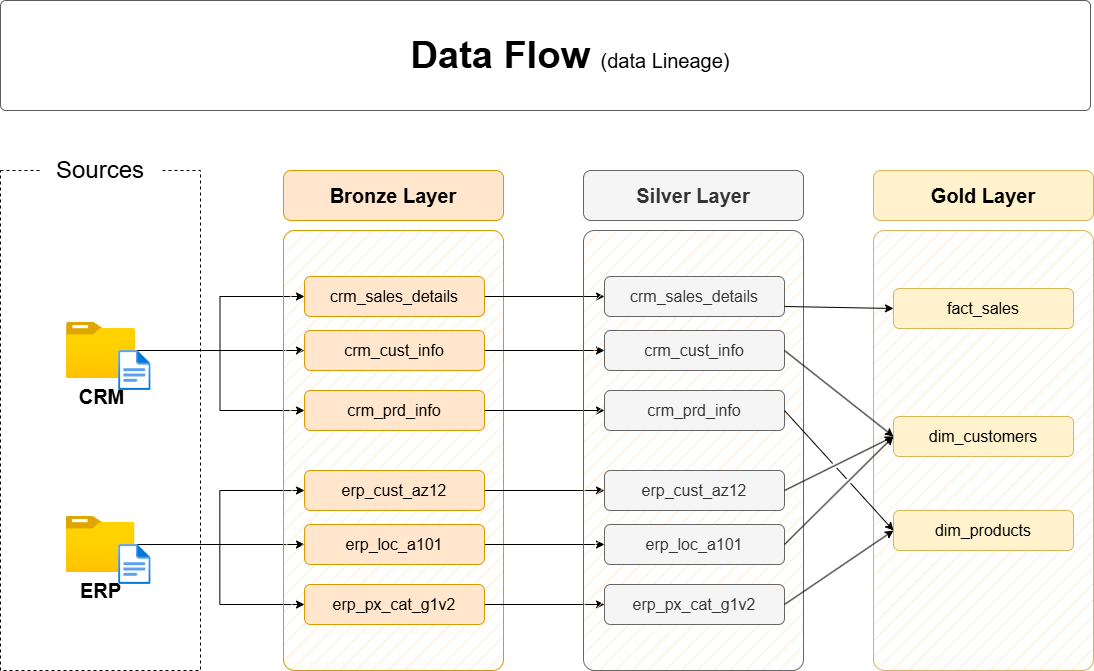

The diagram above was exported from draw.io. Its source (the exported page's mxGraphModel, read from the mxfile embedded in the PNG):
<mxGraphModel dx="1713" dy="1093" grid="1" gridSize="10" guides="1" tooltips="1" connect="1" arrows="1" fold="1" page="1" pageScale="1" pageWidth="1920" pageHeight="1200" math="0" shadow="0">
  <root>
    <mxCell id="PmAsDYt7ePFWswJWPdAt-0" />
    <mxCell id="PmAsDYt7ePFWswJWPdAt-1" parent="PmAsDYt7ePFWswJWPdAt-0" />
    <mxCell id="n8bJTZ1ovyGtcUzWuUE2-2" value="" style="rounded=0;whiteSpace=wrap;html=1;fillColor=none;dashed=1;" parent="PmAsDYt7ePFWswJWPdAt-1" vertex="1">
      <mxGeometry x="390" y="280" width="200" height="500" as="geometry" />
    </mxCell>
    <mxCell id="n8bJTZ1ovyGtcUzWuUE2-3" value="&lt;font style=&quot;font-size: 24px;&quot;&gt;Sources&lt;/font&gt;" style="rounded=1;whiteSpace=wrap;html=1;strokeColor=none;" parent="PmAsDYt7ePFWswJWPdAt-1" vertex="1">
      <mxGeometry x="430" y="260" width="120" height="40" as="geometry" />
    </mxCell>
    <mxCell id="D8R9sGTT4eO_Y8YIvJOX-3" style="edgeStyle=orthogonalEdgeStyle;rounded=0;orthogonalLoop=1;jettySize=auto;html=1;entryX=0;entryY=0.5;entryDx=0;entryDy=0;" parent="PmAsDYt7ePFWswJWPdAt-1" source="4ZKNdrfmacIxx5nxEuMF-0" target="hnOc7kBfibrwKYlpnwC0-0" edge="1">
      <mxGeometry relative="1" as="geometry" />
    </mxCell>
    <mxCell id="D8R9sGTT4eO_Y8YIvJOX-4" style="edgeStyle=orthogonalEdgeStyle;rounded=0;orthogonalLoop=1;jettySize=auto;html=1;entryX=0;entryY=0.5;entryDx=0;entryDy=0;" parent="PmAsDYt7ePFWswJWPdAt-1" source="4ZKNdrfmacIxx5nxEuMF-0" target="5szykNnx05lKGsdo6Biz-0" edge="1">
      <mxGeometry relative="1" as="geometry" />
    </mxCell>
    <mxCell id="D8R9sGTT4eO_Y8YIvJOX-5" style="edgeStyle=orthogonalEdgeStyle;rounded=0;orthogonalLoop=1;jettySize=auto;html=1;entryX=0;entryY=0.5;entryDx=0;entryDy=0;" parent="PmAsDYt7ePFWswJWPdAt-1" source="4ZKNdrfmacIxx5nxEuMF-0" target="hnOc7kBfibrwKYlpnwC0-1" edge="1">
      <mxGeometry relative="1" as="geometry" />
    </mxCell>
    <mxCell id="4ZKNdrfmacIxx5nxEuMF-0" value="&lt;font style=&quot;font-size: 20px;&quot;&gt;&lt;b&gt;CRM&lt;/b&gt;&lt;/font&gt;" style="image;aspect=fixed;html=1;points=[];align=center;fontSize=12;image=img/lib/azure2/general/Folder_Blank.svg;" parent="PmAsDYt7ePFWswJWPdAt-1" vertex="1">
      <mxGeometry x="456" y="432" width="69" height="56.00000000000001" as="geometry" />
    </mxCell>
    <mxCell id="-fXMBUoAsH7tqhl6yJGk-2" style="edgeStyle=orthogonalEdgeStyle;rounded=0;orthogonalLoop=1;jettySize=auto;html=1;entryX=0;entryY=0.5;entryDx=0;entryDy=0;" parent="PmAsDYt7ePFWswJWPdAt-1" source="4ZKNdrfmacIxx5nxEuMF-4" target="D8R9sGTT4eO_Y8YIvJOX-8" edge="1">
      <mxGeometry relative="1" as="geometry" />
    </mxCell>
    <mxCell id="-fXMBUoAsH7tqhl6yJGk-3" style="edgeStyle=orthogonalEdgeStyle;rounded=0;orthogonalLoop=1;jettySize=auto;html=1;entryX=0;entryY=0.5;entryDx=0;entryDy=0;" parent="PmAsDYt7ePFWswJWPdAt-1" source="4ZKNdrfmacIxx5nxEuMF-4" target="D8R9sGTT4eO_Y8YIvJOX-6" edge="1">
      <mxGeometry relative="1" as="geometry" />
    </mxCell>
    <mxCell id="-fXMBUoAsH7tqhl6yJGk-4" style="edgeStyle=orthogonalEdgeStyle;rounded=0;orthogonalLoop=1;jettySize=auto;html=1;" parent="PmAsDYt7ePFWswJWPdAt-1" source="4ZKNdrfmacIxx5nxEuMF-4" target="D8R9sGTT4eO_Y8YIvJOX-7" edge="1">
      <mxGeometry relative="1" as="geometry" />
    </mxCell>
    <mxCell id="4ZKNdrfmacIxx5nxEuMF-4" value="&lt;font style=&quot;font-size: 20px;&quot;&gt;&lt;b&gt;ERP&lt;/b&gt;&lt;/font&gt;" style="image;aspect=fixed;html=1;points=[];align=center;fontSize=12;image=img/lib/azure2/general/Folder_Blank.svg;" parent="PmAsDYt7ePFWswJWPdAt-1" vertex="1">
      <mxGeometry x="455.5" y="626" width="69" height="56.00000000000001" as="geometry" />
    </mxCell>
    <mxCell id="4ZKNdrfmacIxx5nxEuMF-5" value="" style="rounded=1;whiteSpace=wrap;html=1;fillColor=#ffe6cc;strokeColor=#d79b00;fillStyle=hatch;arcSize=5;" parent="PmAsDYt7ePFWswJWPdAt-1" vertex="1">
      <mxGeometry x="673" y="340" width="220" height="440" as="geometry" />
    </mxCell>
    <mxCell id="4ZKNdrfmacIxx5nxEuMF-6" value="Bronze Layer" style="rounded=1;whiteSpace=wrap;html=1;fillColor=#ffe6cc;strokeColor=#d79b00;fontSize=20;fontStyle=1" parent="PmAsDYt7ePFWswJWPdAt-1" vertex="1">
      <mxGeometry x="673" y="280" width="220" height="50" as="geometry" />
    </mxCell>
    <mxCell id="-fXMBUoAsH7tqhl6yJGk-13" style="edgeStyle=orthogonalEdgeStyle;rounded=0;orthogonalLoop=1;jettySize=auto;html=1;entryX=0;entryY=0.5;entryDx=0;entryDy=0;" parent="PmAsDYt7ePFWswJWPdAt-1" source="5szykNnx05lKGsdo6Biz-0" target="-fXMBUoAsH7tqhl6yJGk-7" edge="1">
      <mxGeometry relative="1" as="geometry" />
    </mxCell>
    <mxCell id="5szykNnx05lKGsdo6Biz-0" value="crm_sales_details" style="rounded=1;whiteSpace=wrap;html=1;fillColor=#ffe6cc;strokeColor=#d79b00;fontSize=16;fontStyle=0" parent="PmAsDYt7ePFWswJWPdAt-1" vertex="1">
      <mxGeometry x="694" y="386" width="180" height="40" as="geometry" />
    </mxCell>
    <mxCell id="-fXMBUoAsH7tqhl6yJGk-14" style="edgeStyle=orthogonalEdgeStyle;rounded=0;orthogonalLoop=1;jettySize=auto;html=1;" parent="PmAsDYt7ePFWswJWPdAt-1" source="hnOc7kBfibrwKYlpnwC0-0" target="-fXMBUoAsH7tqhl6yJGk-8" edge="1">
      <mxGeometry relative="1" as="geometry" />
    </mxCell>
    <mxCell id="hnOc7kBfibrwKYlpnwC0-0" value="crm_cust_info" style="rounded=1;whiteSpace=wrap;html=1;fillColor=#ffe6cc;strokeColor=#d79b00;fontSize=16;fontStyle=0" parent="PmAsDYt7ePFWswJWPdAt-1" vertex="1">
      <mxGeometry x="694" y="440" width="180" height="40" as="geometry" />
    </mxCell>
    <mxCell id="-fXMBUoAsH7tqhl6yJGk-15" style="edgeStyle=orthogonalEdgeStyle;rounded=0;orthogonalLoop=1;jettySize=auto;html=1;entryX=0;entryY=0.5;entryDx=0;entryDy=0;" parent="PmAsDYt7ePFWswJWPdAt-1" source="hnOc7kBfibrwKYlpnwC0-1" target="-fXMBUoAsH7tqhl6yJGk-9" edge="1">
      <mxGeometry relative="1" as="geometry" />
    </mxCell>
    <mxCell id="hnOc7kBfibrwKYlpnwC0-1" value="crm_prd_info" style="rounded=1;whiteSpace=wrap;html=1;fillColor=#ffe6cc;strokeColor=#d79b00;fontSize=16;fontStyle=0" parent="PmAsDYt7ePFWswJWPdAt-1" vertex="1">
      <mxGeometry x="694" y="500" width="180" height="40" as="geometry" />
    </mxCell>
    <mxCell id="-fXMBUoAsH7tqhl6yJGk-16" style="edgeStyle=orthogonalEdgeStyle;rounded=0;orthogonalLoop=1;jettySize=auto;html=1;entryX=0;entryY=0.5;entryDx=0;entryDy=0;" parent="PmAsDYt7ePFWswJWPdAt-1" source="D8R9sGTT4eO_Y8YIvJOX-6" target="-fXMBUoAsH7tqhl6yJGk-10" edge="1">
      <mxGeometry relative="1" as="geometry" />
    </mxCell>
    <mxCell id="D8R9sGTT4eO_Y8YIvJOX-6" value="erp_cust_az12" style="rounded=1;whiteSpace=wrap;html=1;fillColor=#ffe6cc;strokeColor=#d79b00;fontSize=16;fontStyle=0" parent="PmAsDYt7ePFWswJWPdAt-1" vertex="1">
      <mxGeometry x="694" y="580" width="180" height="40" as="geometry" />
    </mxCell>
    <mxCell id="-fXMBUoAsH7tqhl6yJGk-17" style="edgeStyle=orthogonalEdgeStyle;rounded=0;orthogonalLoop=1;jettySize=auto;html=1;entryX=0;entryY=0.5;entryDx=0;entryDy=0;" parent="PmAsDYt7ePFWswJWPdAt-1" source="D8R9sGTT4eO_Y8YIvJOX-7" target="-fXMBUoAsH7tqhl6yJGk-11" edge="1">
      <mxGeometry relative="1" as="geometry" />
    </mxCell>
    <mxCell id="D8R9sGTT4eO_Y8YIvJOX-7" value="erp_loc_a101" style="rounded=1;whiteSpace=wrap;html=1;fillColor=#ffe6cc;strokeColor=#d79b00;fontSize=16;fontStyle=0" parent="PmAsDYt7ePFWswJWPdAt-1" vertex="1">
      <mxGeometry x="694" y="634" width="180" height="40" as="geometry" />
    </mxCell>
    <mxCell id="-fXMBUoAsH7tqhl6yJGk-18" style="edgeStyle=orthogonalEdgeStyle;rounded=0;orthogonalLoop=1;jettySize=auto;html=1;entryX=0;entryY=0.5;entryDx=0;entryDy=0;" parent="PmAsDYt7ePFWswJWPdAt-1" source="D8R9sGTT4eO_Y8YIvJOX-8" target="-fXMBUoAsH7tqhl6yJGk-12" edge="1">
      <mxGeometry relative="1" as="geometry" />
    </mxCell>
    <mxCell id="D8R9sGTT4eO_Y8YIvJOX-8" value="erp_px_cat_g1v2" style="rounded=1;whiteSpace=wrap;html=1;fillColor=#ffe6cc;strokeColor=#d79b00;fontSize=16;fontStyle=0" parent="PmAsDYt7ePFWswJWPdAt-1" vertex="1">
      <mxGeometry x="694" y="694" width="180" height="40" as="geometry" />
    </mxCell>
    <mxCell id="-fXMBUoAsH7tqhl6yJGk-5" value="" style="rounded=1;whiteSpace=wrap;html=1;fillColor=#f5f5f5;strokeColor=#666666;fillStyle=hatch;arcSize=5;fontColor=#333333;" parent="PmAsDYt7ePFWswJWPdAt-1" vertex="1">
      <mxGeometry x="973" y="340" width="220" height="440" as="geometry" />
    </mxCell>
    <mxCell id="-fXMBUoAsH7tqhl6yJGk-6" value="Silver Layer" style="rounded=1;whiteSpace=wrap;html=1;fillColor=#f5f5f5;strokeColor=#666666;fontSize=20;fontStyle=1;fontColor=#333333;" parent="PmAsDYt7ePFWswJWPdAt-1" vertex="1">
      <mxGeometry x="973" y="280" width="220" height="50" as="geometry" />
    </mxCell>
    <mxCell id="-fXMBUoAsH7tqhl6yJGk-7" value="crm_sales_details" style="rounded=1;whiteSpace=wrap;html=1;fillColor=#f5f5f5;strokeColor=#666666;fontSize=16;fontStyle=0;fontColor=#333333;" parent="PmAsDYt7ePFWswJWPdAt-1" vertex="1">
      <mxGeometry x="994" y="386" width="180" height="40" as="geometry" />
    </mxCell>
    <mxCell id="-fXMBUoAsH7tqhl6yJGk-8" value="crm_cust_info" style="rounded=1;whiteSpace=wrap;html=1;fillColor=#f5f5f5;strokeColor=#666666;fontSize=16;fontStyle=0;fontColor=#333333;" parent="PmAsDYt7ePFWswJWPdAt-1" vertex="1">
      <mxGeometry x="994" y="440" width="180" height="40" as="geometry" />
    </mxCell>
    <mxCell id="-fXMBUoAsH7tqhl6yJGk-9" value="crm_prd_info" style="rounded=1;whiteSpace=wrap;html=1;fillColor=#f5f5f5;strokeColor=#666666;fontSize=16;fontStyle=0;fontColor=#333333;" parent="PmAsDYt7ePFWswJWPdAt-1" vertex="1">
      <mxGeometry x="994" y="500" width="180" height="40" as="geometry" />
    </mxCell>
    <mxCell id="-fXMBUoAsH7tqhl6yJGk-10" value="erp_cust_az12" style="rounded=1;whiteSpace=wrap;html=1;fillColor=#f5f5f5;strokeColor=#666666;fontSize=16;fontStyle=0;fontColor=#333333;" parent="PmAsDYt7ePFWswJWPdAt-1" vertex="1">
      <mxGeometry x="994" y="580" width="180" height="40" as="geometry" />
    </mxCell>
    <mxCell id="-fXMBUoAsH7tqhl6yJGk-11" value="erp_loc_a101" style="rounded=1;whiteSpace=wrap;html=1;fillColor=#f5f5f5;strokeColor=#666666;fontSize=16;fontStyle=0;fontColor=#333333;" parent="PmAsDYt7ePFWswJWPdAt-1" vertex="1">
      <mxGeometry x="994" y="634" width="180" height="40" as="geometry" />
    </mxCell>
    <mxCell id="-fXMBUoAsH7tqhl6yJGk-12" value="erp_px_cat_g1v2" style="rounded=1;whiteSpace=wrap;html=1;fillColor=#f5f5f5;strokeColor=#666666;fontSize=16;fontStyle=0;fontColor=#333333;" parent="PmAsDYt7ePFWswJWPdAt-1" vertex="1">
      <mxGeometry x="994" y="694" width="180" height="40" as="geometry" />
    </mxCell>
    <mxCell id="-fXMBUoAsH7tqhl6yJGk-19" value="" style="rounded=1;whiteSpace=wrap;html=1;fillColor=#fff2cc;strokeColor=#d6b656;fillStyle=hatch;arcSize=5;" parent="PmAsDYt7ePFWswJWPdAt-1" vertex="1">
      <mxGeometry x="1263" y="340" width="220" height="440" as="geometry" />
    </mxCell>
    <mxCell id="-fXMBUoAsH7tqhl6yJGk-20" value="Gold Layer" style="rounded=1;whiteSpace=wrap;html=1;fillColor=#fff2cc;strokeColor=#d6b656;fontSize=20;fontStyle=1;" parent="PmAsDYt7ePFWswJWPdAt-1" vertex="1">
      <mxGeometry x="1263" y="280" width="220" height="50" as="geometry" />
    </mxCell>
    <mxCell id="-fXMBUoAsH7tqhl6yJGk-21" value="fact_sales" style="rounded=1;whiteSpace=wrap;html=1;fillColor=#fff2cc;strokeColor=#d6b656;fontSize=16;fontStyle=0;" parent="PmAsDYt7ePFWswJWPdAt-1" vertex="1">
      <mxGeometry x="1283" y="398" width="180" height="40" as="geometry" />
    </mxCell>
    <mxCell id="-fXMBUoAsH7tqhl6yJGk-22" value="dim_customers" style="rounded=1;whiteSpace=wrap;html=1;fillColor=#fff2cc;strokeColor=#d6b656;fontSize=16;fontStyle=0;" parent="PmAsDYt7ePFWswJWPdAt-1" vertex="1">
      <mxGeometry x="1283" y="526" width="180" height="40" as="geometry" />
    </mxCell>
    <mxCell id="-fXMBUoAsH7tqhl6yJGk-23" value="dim_products" style="rounded=1;whiteSpace=wrap;html=1;fillColor=#fff2cc;strokeColor=#d6b656;fontSize=16;fontStyle=0;" parent="PmAsDYt7ePFWswJWPdAt-1" vertex="1">
      <mxGeometry x="1283" y="620" width="180" height="40" as="geometry" />
    </mxCell>
    <mxCell id="rLLwbepbl8jkTRF7aM6J-0" value="" style="endArrow=classic;html=1;rounded=0;exitX=1;exitY=0.75;exitDx=0;exitDy=0;entryX=0;entryY=0.5;entryDx=0;entryDy=0;" parent="PmAsDYt7ePFWswJWPdAt-1" source="-fXMBUoAsH7tqhl6yJGk-7" target="-fXMBUoAsH7tqhl6yJGk-21" edge="1">
      <mxGeometry width="50" height="50" relative="1" as="geometry">
        <mxPoint x="1203" y="510" as="sourcePoint" />
        <mxPoint x="1253" y="460" as="targetPoint" />
      </mxGeometry>
    </mxCell>
    <mxCell id="rLLwbepbl8jkTRF7aM6J-2" value="" style="endArrow=classic;html=1;rounded=0;exitX=1;exitY=0.5;exitDx=0;exitDy=0;entryX=0;entryY=0.5;entryDx=0;entryDy=0;jumpStyle=gap;" parent="PmAsDYt7ePFWswJWPdAt-1" source="-fXMBUoAsH7tqhl6yJGk-8" target="-fXMBUoAsH7tqhl6yJGk-22" edge="1">
      <mxGeometry width="50" height="50" relative="1" as="geometry">
        <mxPoint x="1184" y="426" as="sourcePoint" />
        <mxPoint x="1303" y="430" as="targetPoint" />
      </mxGeometry>
    </mxCell>
    <mxCell id="rLLwbepbl8jkTRF7aM6J-3" value="" style="endArrow=classic;html=1;rounded=0;exitX=1;exitY=0.5;exitDx=0;exitDy=0;entryX=0;entryY=0.5;entryDx=0;entryDy=0;jumpStyle=gap;" parent="PmAsDYt7ePFWswJWPdAt-1" source="-fXMBUoAsH7tqhl6yJGk-10" target="-fXMBUoAsH7tqhl6yJGk-22" edge="1">
      <mxGeometry width="50" height="50" relative="1" as="geometry">
        <mxPoint x="1184" y="470" as="sourcePoint" />
        <mxPoint x="1293" y="556" as="targetPoint" />
      </mxGeometry>
    </mxCell>
    <mxCell id="rLLwbepbl8jkTRF7aM6J-4" value="" style="endArrow=classic;html=1;rounded=0;exitX=1;exitY=0.5;exitDx=0;exitDy=0;entryX=0;entryY=0.5;entryDx=0;entryDy=0;jumpStyle=gap;" parent="PmAsDYt7ePFWswJWPdAt-1" source="-fXMBUoAsH7tqhl6yJGk-11" target="-fXMBUoAsH7tqhl6yJGk-22" edge="1">
      <mxGeometry width="50" height="50" relative="1" as="geometry">
        <mxPoint x="1184" y="610" as="sourcePoint" />
        <mxPoint x="1293" y="556" as="targetPoint" />
      </mxGeometry>
    </mxCell>
    <mxCell id="_nexJ7K3K1sAFrfDnuwc-0" value="" style="endArrow=classic;html=1;rounded=0;exitX=1;exitY=0.5;exitDx=0;exitDy=0;entryX=0;entryY=0.5;entryDx=0;entryDy=0;jumpStyle=gap;" parent="PmAsDYt7ePFWswJWPdAt-1" source="-fXMBUoAsH7tqhl6yJGk-9" target="-fXMBUoAsH7tqhl6yJGk-23" edge="1">
      <mxGeometry width="50" height="50" relative="1" as="geometry">
        <mxPoint x="1184" y="470" as="sourcePoint" />
        <mxPoint x="1293" y="556" as="targetPoint" />
      </mxGeometry>
    </mxCell>
    <mxCell id="_nexJ7K3K1sAFrfDnuwc-1" value="" style="endArrow=classic;html=1;rounded=0;exitX=1;exitY=0.5;exitDx=0;exitDy=0;entryX=0;entryY=0.5;entryDx=0;entryDy=0;jumpStyle=gap;" parent="PmAsDYt7ePFWswJWPdAt-1" source="-fXMBUoAsH7tqhl6yJGk-12" target="-fXMBUoAsH7tqhl6yJGk-23" edge="1">
      <mxGeometry width="50" height="50" relative="1" as="geometry">
        <mxPoint x="1184" y="530" as="sourcePoint" />
        <mxPoint x="1293" y="650" as="targetPoint" />
      </mxGeometry>
    </mxCell>
    <mxCell id="hYor6iIa-aKugMJ0ksJW-2" value="" style="image;aspect=fixed;html=1;points=[];align=center;fontSize=12;image=img/lib/azure2/general/File.svg;" parent="PmAsDYt7ePFWswJWPdAt-1" vertex="1">
      <mxGeometry x="508.12" y="460" width="32.46" height="40" as="geometry" />
    </mxCell>
    <mxCell id="hYor6iIa-aKugMJ0ksJW-4" value="" style="image;aspect=fixed;html=1;points=[];align=center;fontSize=12;image=img/lib/azure2/general/File.svg;" parent="PmAsDYt7ePFWswJWPdAt-1" vertex="1">
      <mxGeometry x="508.12" y="654" width="32.46" height="40" as="geometry" />
    </mxCell>
    <mxCell id="chLgLkIjhnXz8mJWDFhk-0" value="" style="rounded=1;whiteSpace=wrap;html=1;fillColor=#FFFFFF;strokeColor=#5C5C5C;strokeWidth=1;arcSize=5;" parent="PmAsDYt7ePFWswJWPdAt-1" vertex="1">
      <mxGeometry x="390" y="110" width="1090" height="110" as="geometry" />
    </mxCell>
    <mxCell id="chLgLkIjhnXz8mJWDFhk-1" value="&lt;b style=&quot;border-color: var(--border-color); font-size: 38px; text-align: left;&quot;&gt;Data Flow&amp;nbsp;&lt;/b&gt;&lt;font style=&quot;border-color: var(--border-color); text-align: left; font-size: 20px;&quot;&gt;(data Lineage)&lt;/font&gt;" style="text;html=1;strokeColor=none;fillColor=none;align=center;verticalAlign=middle;whiteSpace=wrap;rounded=0;" parent="PmAsDYt7ePFWswJWPdAt-1" vertex="1">
      <mxGeometry x="675" y="140" width="570" height="50" as="geometry" />
    </mxCell>
  </root>
</mxGraphModel>